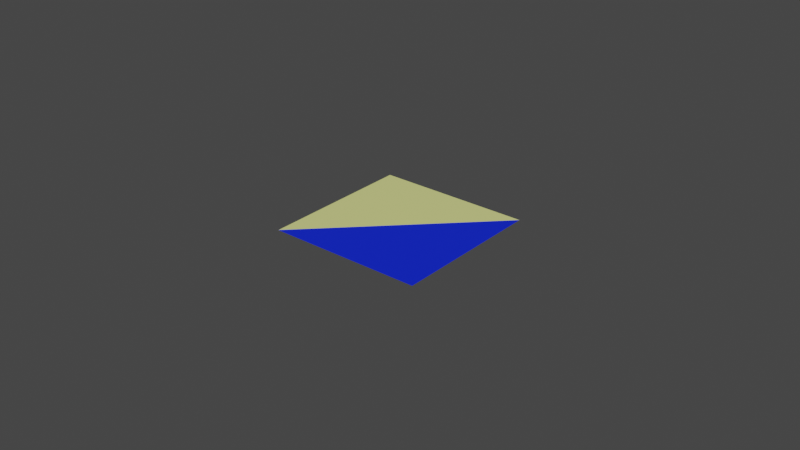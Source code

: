 # Source: part_of__coastline.blend  (saved by Blender 2.93.20; exported with 4.5.12 LTS)
import bpy
from mathutils import Matrix  # noqa: F401  (used for matrix-valued properties, if any)

bpy.ops.wm.read_factory_settings(use_empty=True)
scene = bpy.context.scene
scene.name = 'Scene'

# ---- collections
col_collection = bpy.data.collections.new('Collection'); scene.collection.children.link(col_collection)

# ---- materials (node trees are filled in below, after node groups)
mat_river = bpy.data.materials.new('River')
mat_river.use_transparent_shadow = False
mat_land = bpy.data.materials.new('Land')
mat_land.use_transparent_shadow = False

# ---- material node trees
mat_river.use_nodes = True; mat_river.node_tree.nodes.clear()
_N = mat_river.node_tree.nodes; _L = mat_river.node_tree.links
n0 = _N.new('ShaderNodeBsdfPrincipled'); n0.name = 'Principled BSDF'; n0.location = (10, 300)
n0.distribution = 'GGX'
n0.subsurface_method = 'BURLEY'
n0.inputs[0].default_value = (0.002224, 0.0196, 0.8, 1.0)
n0.inputs[3].default_value = 1.45
n0.inputs[27].default_value = (0.0, 0.0, 0.0, 1.0)
n0.inputs[28].default_value = 1.0
n1 = _N.new('ShaderNodeOutputMaterial'); n1.name = 'Material Output'; n1.location = (300, 300)
_L.new(n0.outputs[0], n1.inputs[0])
n1.is_active_output = True
mat_land.use_nodes = True; mat_land.node_tree.nodes.clear()
_N = mat_land.node_tree.nodes; _L = mat_land.node_tree.links
n0 = _N.new('ShaderNodeBsdfPrincipled'); n0.name = 'Principled BSDF'; n0.location = (10, 300)
n0.distribution = 'GGX'
n0.subsurface_method = 'BURLEY'
n0.inputs[0].default_value = (0.7604, 0.8, 0.2686, 1.0)
n0.inputs[3].default_value = 1.45
n0.inputs[27].default_value = (0.0, 0.0, 0.0, 1.0)
n0.inputs[28].default_value = 1.0
n1 = _N.new('ShaderNodeOutputMaterial'); n1.name = 'Material Output'; n1.location = (300, 300)
_L.new(n0.outputs[0], n1.inputs[0])
n1.is_active_output = True

# ---- world
world_world = bpy.data.worlds.new('World'); scene.world = world_world
world_world.use_nodes = True; world_world.node_tree.nodes.clear()
_N = world_world.node_tree.nodes; _L = world_world.node_tree.links
n0 = _N.new('ShaderNodeOutputWorld'); n0.name = 'World Output'; n0.location = (300, 300)
n1 = _N.new('ShaderNodeBackground'); n1.name = 'Background'; n1.location = (10, 300)
n1.inputs[0].default_value = (0.05088, 0.05088, 0.05088, 1.0)
_L.new(n1.outputs[0], n0.inputs[0])
n0.is_active_output = True
world_world.color = (0.05088, 0.05088, 0.05088)
world_world.use_sun_shadow = False
world_world.sun_shadow_jitter_overblur = 0.0

# ---- meshes
me_plane_026 = bpy.data.meshes.new('Plane.026')
me_plane_026.from_pydata([(-0.05, -0.05, 0.0), (0.05, -0.05, 0.0), (-0.05, 0.05, 0.0), (0.05, 0.05, 0.0)], [], [(1, 3, 0), (0, 3, 2)])
me_plane_026.polygons.foreach_set('material_index', [0, 1])
_uv = me_plane_026.uv_layers.new(name='UVMap')
_uv.uv.foreach_set('vector', [1.0, 0.0, 1.0, 1.0, 0.0, 0.0, 0.0, 0.0, 1.0, 1.0, 0.0, 1.0])
me_plane_026.materials.append(mat_river)
me_plane_026.materials.append(mat_land)
me_plane_026.update()

# ---- objects
ob_4 = bpy.data.objects.new('поле 4', me_plane_026)

# ---- transforms, parenting, visibility, modifiers, constraints
ob_4.location = (0.025, 0.025, 0.0)
ob_4.scale = (0.5, 0.5, 1.0)

# ---- collection membership
col_collection.objects.link(ob_4)

# ---- scene / render settings (as saved in the file)
scene.frame_start = 1; scene.frame_end = 250; scene.frame_set(1)
scene.render.engine = 'BLENDER_EEVEE_NEXT'
scene.cycles.use_denoising = False
scene.cycles.samples = 128
scene.cycles.sampling_pattern = 'TABULATED_SOBOL'
scene.cycles.use_adaptive_sampling = False
scene.cycles.use_light_tree = False
scene.view_settings.view_transform = 'Filmic'
bpy.context.view_layer.update()

# ---- added for rendering (the .blend has no active camera and no usable light): camera, sun
cam_auto = bpy.data.cameras.new('AutoCamera')
cam_auto.lens = 50.0
cam_auto.sensor_width = 36.0
cam_auto.clip_end = 1000.0
ob_auto_camera = bpy.data.objects.new('AutoCamera', cam_auto)
scene.collection.objects.link(ob_auto_camera)
ob_auto_camera.location = (0.210045, -0.197054, 0.148036)
ob_auto_camera.rotation_euler = (1.09748, -7.21219e-08, 0.694738)
scene.camera = ob_auto_camera
light_auto_sun = bpy.data.lights.new('AutoSun', 'SUN')
light_auto_sun.energy = 3.0
light_auto_sun.angle = 0.0523599
ob_auto_sun = bpy.data.objects.new('AutoSun', light_auto_sun)
scene.collection.objects.link(ob_auto_sun)
ob_auto_sun.rotation_euler = (0.872665, 0.174533, 0.523599)
bpy.context.view_layer.update()
